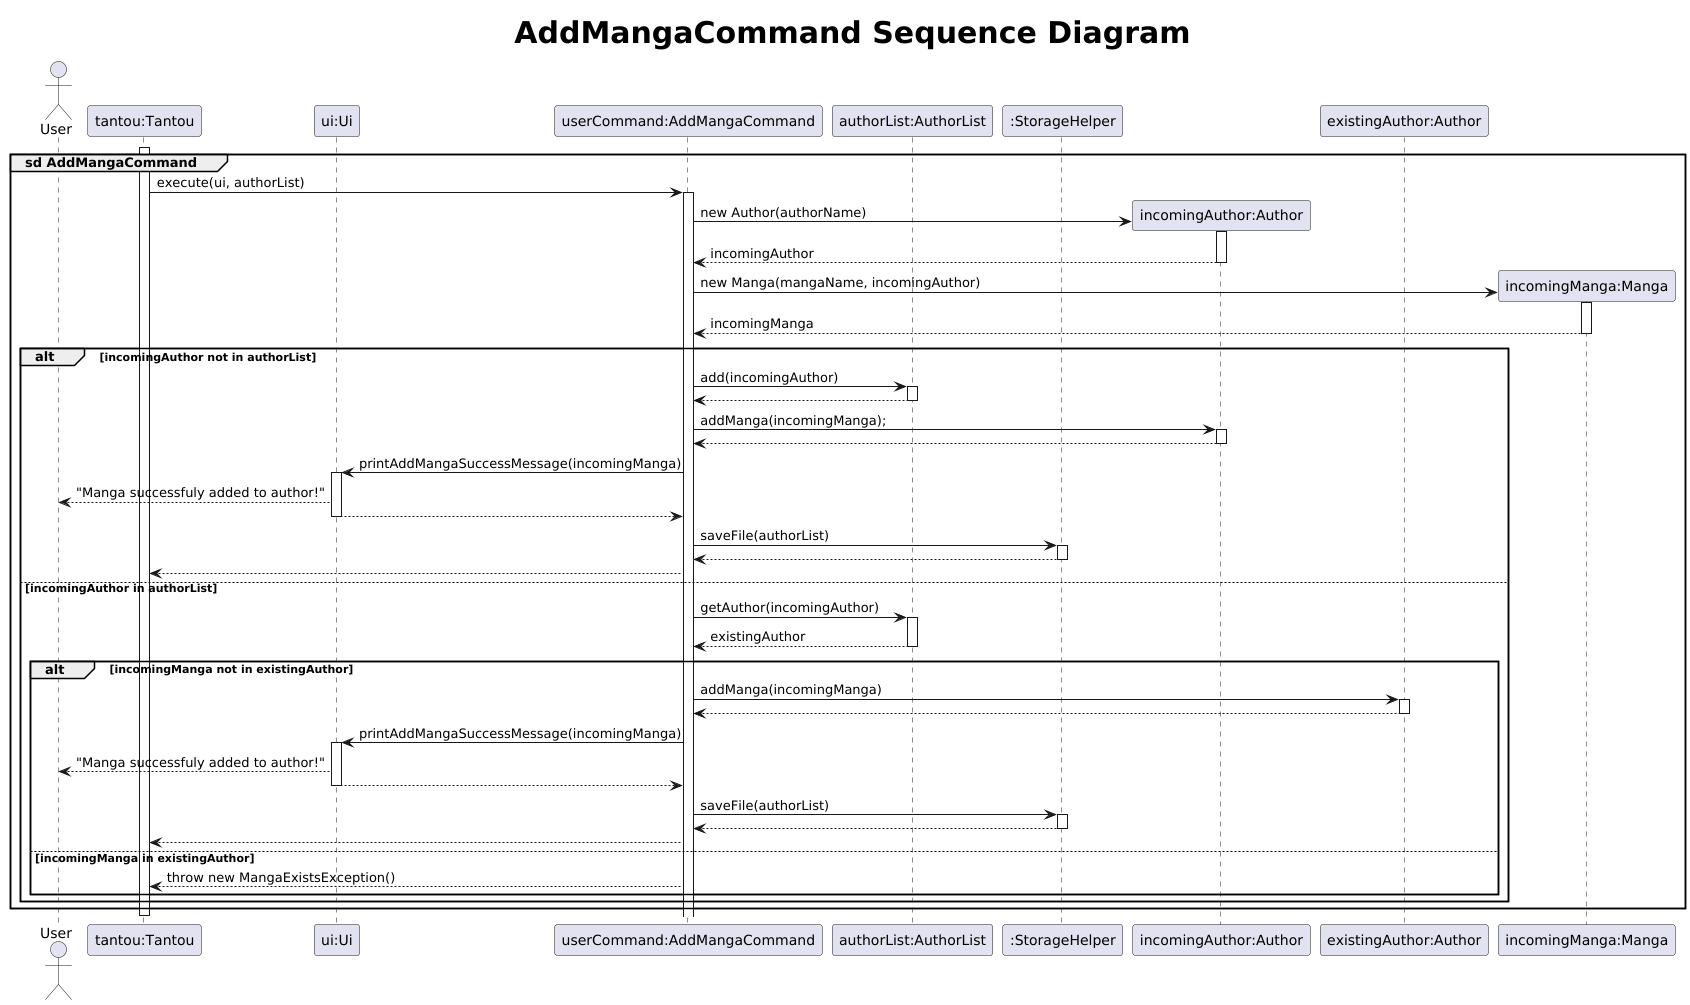

The diagram above was rendered by PlantUML. Its source (embedded in the PNG):
@startuml
autoactivate off
title <size:30> AddMangaCommand Sequence Diagram

actor User
participant "tantou:Tantou" as tantou
participant "ui:Ui" as ui
participant "userCommand:AddMangaCommand" as userCommand
participant "authorList:AuthorList" as authorList
participant ":StorageHelper" as storage
participant "incomingAuthor:Author" as author
participant "existingAuthor:Author" as existingAuthor
participant "incomingManga:Manga" as manga

activate tantou
group sd AddMangaCommand

    tantou -> userCommand : execute(ui, authorList)
    activate userCommand

    create author
    userCommand -> author : new Author(authorName)
    activate author
    author --> userCommand : incomingAuthor
    deactivate author

    create manga
    userCommand -> manga : new Manga(mangaName, incomingAuthor)
    activate manga
    manga --> userCommand : incomingManga
    deactivate manga

    alt incomingAuthor not in authorList
        userCommand -> authorList : add(incomingAuthor)
        activate authorList
        authorList --> userCommand
        deactivate authorList

        userCommand -> author : addManga(incomingManga);
        activate author
        author --> userCommand
        deactivate author

        userCommand -> ui : printAddMangaSuccessMessage(incomingManga)
        activate ui
        ui --> User : "Manga successfuly added to author!"
        ui --> userCommand
        deactivate ui

        userCommand -> storage : saveFile(authorList)
        activate storage
        storage --> userCommand
        deactivate storage
        userCommand --> tantou

    else incomingAuthor in authorList
        userCommand -> authorList : getAuthor(incomingAuthor)
        activate authorList
        authorList --> userCommand : existingAuthor
        deactivate authorList

        alt incomingManga not in existingAuthor
            userCommand -> existingAuthor : addManga(incomingManga)
            activate existingAuthor
            existingAuthor --> userCommand
            deactivate existingAuthor

            userCommand -> ui : printAddMangaSuccessMessage(incomingManga)
            activate ui
            ui --> User : "Manga successfuly added to author!"
            ui --> userCommand
            deactivate ui

            userCommand -> storage : saveFile(authorList)
            activate storage
            storage --> userCommand
            deactivate storage
            userCommand --> tantou
        else incomingManga in existingAuthor
            userCommand --> tantou : throw new MangaExistsException()
        end
    end
end
deactivate tantou
autoactivate on
@enduml